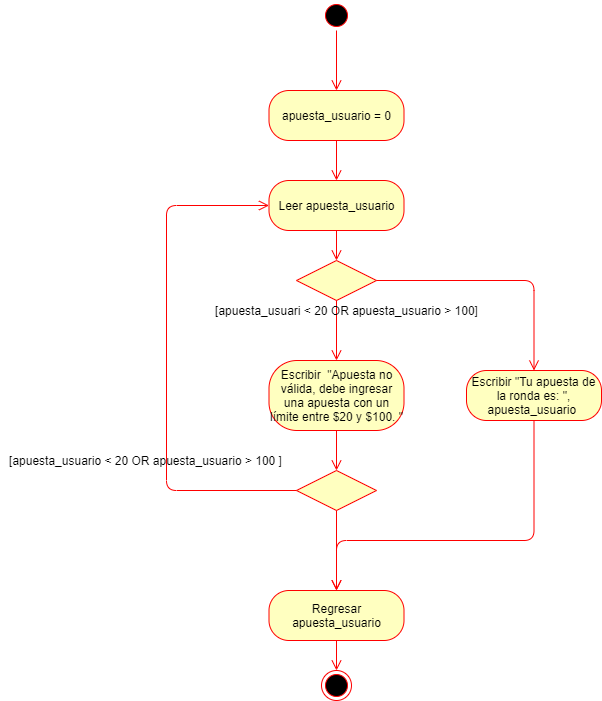

The diagram above was exported from draw.io. Its source (the exported page's mxGraphModel, read from the mxfile embedded in the PNG):
<mxGraphModel dx="862" dy="1602" grid="1" gridSize="10" guides="1" tooltips="1" connect="1" arrows="1" fold="1" page="1" pageScale="1" pageWidth="827" pageHeight="1169" math="0" shadow="0">
  <root>
    <mxCell id="0" />
    <mxCell id="1" parent="0" />
    <mxCell id="DH1kiQxUDmMr4Rt9AfWI-84" value="" style="ellipse;html=1;shape=startState;fillColor=#000000;strokeColor=#ff0000;" vertex="1" parent="1">
      <mxGeometry x="445" y="-60" width="30" height="30" as="geometry" />
    </mxCell>
    <mxCell id="DH1kiQxUDmMr4Rt9AfWI-98" value="apuesta_usuario = 0" style="rounded=1;whiteSpace=wrap;html=1;arcSize=40;fontColor=#000000;fillColor=#ffffc0;strokeColor=#ff0000;" vertex="1" parent="1">
      <mxGeometry x="392.5" y="30" width="135" height="50" as="geometry" />
    </mxCell>
    <mxCell id="DH1kiQxUDmMr4Rt9AfWI-119" value="Leer apuesta_usuario" style="rounded=1;whiteSpace=wrap;html=1;arcSize=40;fontColor=#000000;fillColor=#ffffc0;strokeColor=#ff0000;" vertex="1" parent="1">
      <mxGeometry x="392.5" y="120" width="135" height="50" as="geometry" />
    </mxCell>
    <mxCell id="DH1kiQxUDmMr4Rt9AfWI-121" value="" style="rhombus;whiteSpace=wrap;html=1;fillColor=#ffffc0;strokeColor=#ff0000;" vertex="1" parent="1">
      <mxGeometry x="420" y="200" width="80" height="40" as="geometry" />
    </mxCell>
    <mxCell id="DH1kiQxUDmMr4Rt9AfWI-122" value="" style="edgeStyle=orthogonalEdgeStyle;html=1;align=left;verticalAlign=bottom;endArrow=open;endSize=8;strokeColor=#ff0000;" edge="1" source="DH1kiQxUDmMr4Rt9AfWI-121" parent="1" target="DH1kiQxUDmMr4Rt9AfWI-127">
      <mxGeometry x="-1" relative="1" as="geometry">
        <mxPoint x="600" y="220" as="targetPoint" />
      </mxGeometry>
    </mxCell>
    <mxCell id="DH1kiQxUDmMr4Rt9AfWI-123" value="" style="edgeStyle=orthogonalEdgeStyle;html=1;align=left;verticalAlign=top;endArrow=open;endSize=8;strokeColor=#ff0000;" edge="1" source="DH1kiQxUDmMr4Rt9AfWI-121" parent="1">
      <mxGeometry x="-1" relative="1" as="geometry">
        <mxPoint x="460" y="300" as="targetPoint" />
      </mxGeometry>
    </mxCell>
    <mxCell id="DH1kiQxUDmMr4Rt9AfWI-125" value="[apuesta_usuari &amp;lt; 20 OR apuesta_usuario &amp;gt; 100]" style="text;html=1;align=center;verticalAlign=middle;resizable=0;points=[];autosize=1;" vertex="1" parent="1">
      <mxGeometry x="330" y="240" width="280" height="20" as="geometry" />
    </mxCell>
    <mxCell id="DH1kiQxUDmMr4Rt9AfWI-126" value="Escribir&amp;nbsp; &quot;Apuesta no válida, debe ingresar una apuesta con un límite entre $20 y $100. &quot;" style="rounded=1;whiteSpace=wrap;html=1;arcSize=40;fontColor=#000000;fillColor=#ffffc0;strokeColor=#ff0000;" vertex="1" parent="1">
      <mxGeometry x="392.5" y="300" width="135" height="70" as="geometry" />
    </mxCell>
    <mxCell id="DH1kiQxUDmMr4Rt9AfWI-127" value="Escribir &quot;Tu apuesta de la ronda es: &quot;, apuesta_usuario&amp;nbsp;" style="rounded=1;whiteSpace=wrap;html=1;arcSize=40;fontColor=#000000;fillColor=#ffffc0;strokeColor=#ff0000;" vertex="1" parent="1">
      <mxGeometry x="590" y="310" width="135" height="50" as="geometry" />
    </mxCell>
    <mxCell id="DH1kiQxUDmMr4Rt9AfWI-131" value="" style="rhombus;whiteSpace=wrap;html=1;fillColor=#ffffc0;strokeColor=#ff0000;" vertex="1" parent="1">
      <mxGeometry x="420" y="410" width="80" height="40" as="geometry" />
    </mxCell>
    <mxCell id="DH1kiQxUDmMr4Rt9AfWI-132" value="[apuesta_usuario &amp;lt; 20 OR apuesta_usuario &amp;gt; 100&amp;nbsp;]" style="text;html=1;align=center;verticalAlign=middle;resizable=0;points=[];autosize=1;" vertex="1" parent="1">
      <mxGeometry x="124" y="390" width="290" height="20" as="geometry" />
    </mxCell>
    <mxCell id="DH1kiQxUDmMr4Rt9AfWI-134" value="" style="edgeStyle=orthogonalEdgeStyle;html=1;align=left;verticalAlign=top;endArrow=open;endSize=8;strokeColor=#ff0000;exitX=0;exitY=0.5;exitDx=0;exitDy=0;entryX=0;entryY=0.5;entryDx=0;entryDy=0;" edge="1" parent="1" source="DH1kiQxUDmMr4Rt9AfWI-131" target="DH1kiQxUDmMr4Rt9AfWI-119">
      <mxGeometry x="-1" relative="1" as="geometry">
        <mxPoint x="470" y="310" as="targetPoint" />
        <mxPoint x="470" y="250" as="sourcePoint" />
        <Array as="points">
          <mxPoint x="290" y="430" />
          <mxPoint x="290" y="145" />
        </Array>
      </mxGeometry>
    </mxCell>
    <mxCell id="DH1kiQxUDmMr4Rt9AfWI-135" value="" style="edgeStyle=orthogonalEdgeStyle;html=1;align=left;verticalAlign=bottom;endArrow=open;endSize=8;strokeColor=#ff0000;exitX=0.5;exitY=1;exitDx=0;exitDy=0;" edge="1" parent="1" source="DH1kiQxUDmMr4Rt9AfWI-126" target="DH1kiQxUDmMr4Rt9AfWI-131">
      <mxGeometry x="-1" relative="1" as="geometry">
        <mxPoint x="667.5" y="320" as="targetPoint" />
        <mxPoint x="510" y="230" as="sourcePoint" />
      </mxGeometry>
    </mxCell>
    <mxCell id="DH1kiQxUDmMr4Rt9AfWI-136" value="" style="edgeStyle=orthogonalEdgeStyle;html=1;align=left;verticalAlign=bottom;endArrow=open;endSize=8;strokeColor=#ff0000;exitX=0.5;exitY=1;exitDx=0;exitDy=0;" edge="1" parent="1" source="DH1kiQxUDmMr4Rt9AfWI-127">
      <mxGeometry x="-1" relative="1" as="geometry">
        <mxPoint x="460" y="530" as="targetPoint" />
        <mxPoint x="470" y="380" as="sourcePoint" />
        <Array as="points">
          <mxPoint x="658" y="480" />
          <mxPoint x="460" y="480" />
        </Array>
      </mxGeometry>
    </mxCell>
    <mxCell id="DH1kiQxUDmMr4Rt9AfWI-138" value="" style="edgeStyle=orthogonalEdgeStyle;html=1;align=left;verticalAlign=bottom;endArrow=open;endSize=8;strokeColor=#ff0000;exitX=0.5;exitY=1;exitDx=0;exitDy=0;" edge="1" parent="1" source="DH1kiQxUDmMr4Rt9AfWI-131">
      <mxGeometry x="-1" relative="1" as="geometry">
        <mxPoint x="460" y="530" as="targetPoint" />
        <mxPoint x="470" y="380" as="sourcePoint" />
        <Array as="points">
          <mxPoint x="460" y="510" />
          <mxPoint x="460" y="510" />
        </Array>
      </mxGeometry>
    </mxCell>
    <mxCell id="DH1kiQxUDmMr4Rt9AfWI-139" value="" style="edgeStyle=orthogonalEdgeStyle;html=1;align=left;verticalAlign=top;endArrow=open;endSize=8;strokeColor=#ff0000;exitX=0.5;exitY=1;exitDx=0;exitDy=0;" edge="1" parent="1" source="DH1kiQxUDmMr4Rt9AfWI-98">
      <mxGeometry x="-1" relative="1" as="geometry">
        <mxPoint x="460" y="120" as="targetPoint" />
        <mxPoint x="470" y="250" as="sourcePoint" />
      </mxGeometry>
    </mxCell>
    <mxCell id="DH1kiQxUDmMr4Rt9AfWI-140" value="" style="edgeStyle=orthogonalEdgeStyle;html=1;align=left;verticalAlign=top;endArrow=open;endSize=8;strokeColor=#ff0000;entryX=0.5;entryY=0;entryDx=0;entryDy=0;" edge="1" parent="1" target="DH1kiQxUDmMr4Rt9AfWI-121">
      <mxGeometry x="-1" relative="1" as="geometry">
        <mxPoint x="470" y="130" as="targetPoint" />
        <mxPoint x="460" y="170" as="sourcePoint" />
      </mxGeometry>
    </mxCell>
    <mxCell id="DH1kiQxUDmMr4Rt9AfWI-141" value="" style="edgeStyle=orthogonalEdgeStyle;html=1;align=left;verticalAlign=top;endArrow=open;endSize=8;strokeColor=#ff0000;exitX=0.5;exitY=1;exitDx=0;exitDy=0;" edge="1" parent="1" source="DH1kiQxUDmMr4Rt9AfWI-84">
      <mxGeometry x="-1" relative="1" as="geometry">
        <mxPoint x="460" y="30" as="targetPoint" />
        <mxPoint x="470" y="90" as="sourcePoint" />
      </mxGeometry>
    </mxCell>
    <mxCell id="DH1kiQxUDmMr4Rt9AfWI-142" value="Regresar apuesta_usuario" style="rounded=1;whiteSpace=wrap;html=1;arcSize=40;fontColor=#000000;fillColor=#ffffc0;strokeColor=#ff0000;" vertex="1" parent="1">
      <mxGeometry x="392.5" y="530" width="135" height="50" as="geometry" />
    </mxCell>
    <mxCell id="DH1kiQxUDmMr4Rt9AfWI-143" value="" style="ellipse;html=1;shape=endState;fillColor=#000000;strokeColor=#ff0000;" vertex="1" parent="1">
      <mxGeometry x="445" y="610" width="30" height="30" as="geometry" />
    </mxCell>
    <mxCell id="DH1kiQxUDmMr4Rt9AfWI-147" value="" style="edgeStyle=orthogonalEdgeStyle;html=1;align=left;verticalAlign=bottom;endArrow=open;endSize=8;strokeColor=#ff0000;exitX=0.5;exitY=1;exitDx=0;exitDy=0;" edge="1" parent="1" source="DH1kiQxUDmMr4Rt9AfWI-142" target="DH1kiQxUDmMr4Rt9AfWI-143">
      <mxGeometry x="-1" relative="1" as="geometry">
        <mxPoint x="470" y="420" as="targetPoint" />
        <mxPoint x="470" y="380" as="sourcePoint" />
      </mxGeometry>
    </mxCell>
  </root>
</mxGraphModel>